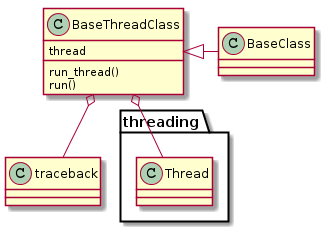

The diagram above was rendered by PlantUML. Its source (embedded in the PNG):
@startuml
BaseThreadClass <|- BaseClass
BaseThreadClass : run_thread()
BaseThreadClass : run()
BaseThreadClass o-- traceback
BaseThreadClass o-- threading.Thread
BaseThreadClass : thread

@enduml